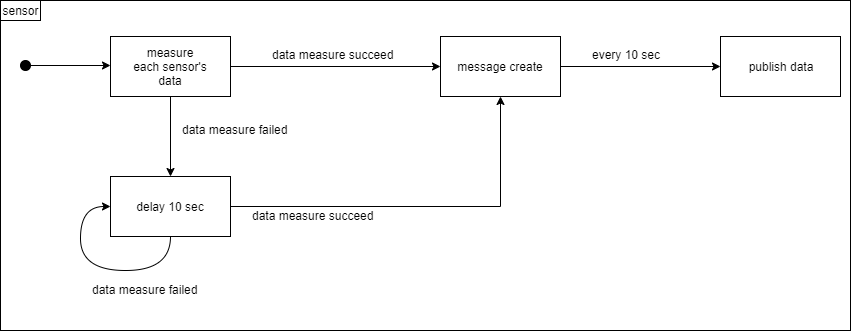

The diagram above was exported from draw.io. Its source (the exported page's mxGraphModel, read from the mxfile embedded in the PNG):
<mxGraphModel dx="1088" dy="519" grid="1" gridSize="10" guides="1" tooltips="1" connect="1" arrows="1" fold="1" page="1" pageScale="1" pageWidth="850" pageHeight="1100" math="0" shadow="0">
  <root>
    <mxCell id="0" />
    <mxCell id="1" parent="0" />
    <mxCell id="-T4DPgjJzkLXvKzUEZ78-24" value="" style="rounded=0;whiteSpace=wrap;html=1;fillColor=none;" parent="1" vertex="1">
      <mxGeometry y="30" width="850" height="330" as="geometry" />
    </mxCell>
    <mxCell id="-T4DPgjJzkLXvKzUEZ78-4" value="" style="edgeStyle=orthogonalEdgeStyle;rounded=0;orthogonalLoop=1;jettySize=auto;html=1;startArrow=none;startFill=0;endArrow=classic;endFill=1;strokeColor=#000000;" parent="1" source="-T4DPgjJzkLXvKzUEZ78-2" edge="1">
      <mxGeometry relative="1" as="geometry">
        <mxPoint x="110" y="95" as="targetPoint" />
      </mxGeometry>
    </mxCell>
    <mxCell id="-T4DPgjJzkLXvKzUEZ78-2" value="" style="ellipse;whiteSpace=wrap;html=1;aspect=fixed;fillColor=#000000;" parent="1" vertex="1">
      <mxGeometry x="20" y="90" width="10" height="10" as="geometry" />
    </mxCell>
    <mxCell id="-T4DPgjJzkLXvKzUEZ78-7" value="" style="edgeStyle=orthogonalEdgeStyle;rounded=0;orthogonalLoop=1;jettySize=auto;html=1;startArrow=none;startFill=0;endArrow=classic;endFill=1;strokeColor=#000000;" parent="1" source="-T4DPgjJzkLXvKzUEZ78-5" target="-T4DPgjJzkLXvKzUEZ78-6" edge="1">
      <mxGeometry relative="1" as="geometry" />
    </mxCell>
    <mxCell id="-T4DPgjJzkLXvKzUEZ78-13" value="" style="edgeStyle=orthogonalEdgeStyle;rounded=0;orthogonalLoop=1;jettySize=auto;html=1;startArrow=none;startFill=0;endArrow=classic;endFill=1;strokeColor=#000000;" parent="1" source="-T4DPgjJzkLXvKzUEZ78-5" target="-T4DPgjJzkLXvKzUEZ78-10" edge="1">
      <mxGeometry relative="1" as="geometry" />
    </mxCell>
    <mxCell id="-T4DPgjJzkLXvKzUEZ78-5" value="measure&lt;br&gt;each sensor's&lt;br&gt;data" style="rounded=0;whiteSpace=wrap;html=1;fillColor=none;" parent="1" vertex="1">
      <mxGeometry x="110" y="66" width="120" height="60" as="geometry" />
    </mxCell>
    <mxCell id="-T4DPgjJzkLXvKzUEZ78-9" value="" style="edgeStyle=orthogonalEdgeStyle;rounded=0;orthogonalLoop=1;jettySize=auto;html=1;startArrow=none;startFill=0;endArrow=classic;endFill=1;strokeColor=#000000;" parent="1" source="-T4DPgjJzkLXvKzUEZ78-6" target="-T4DPgjJzkLXvKzUEZ78-8" edge="1">
      <mxGeometry relative="1" as="geometry" />
    </mxCell>
    <mxCell id="-T4DPgjJzkLXvKzUEZ78-11" value="" style="edgeStyle=orthogonalEdgeStyle;rounded=0;orthogonalLoop=1;jettySize=auto;html=1;startArrow=classic;startFill=1;endArrow=none;endFill=0;strokeColor=#000000;" parent="1" source="-T4DPgjJzkLXvKzUEZ78-6" target="-T4DPgjJzkLXvKzUEZ78-10" edge="1">
      <mxGeometry relative="1" as="geometry">
        <Array as="points">
          <mxPoint x="500" y="236" />
        </Array>
      </mxGeometry>
    </mxCell>
    <mxCell id="-T4DPgjJzkLXvKzUEZ78-6" value="message create" style="rounded=0;whiteSpace=wrap;html=1;fillColor=none;" parent="1" vertex="1">
      <mxGeometry x="440" y="66" width="120" height="60" as="geometry" />
    </mxCell>
    <mxCell id="-T4DPgjJzkLXvKzUEZ78-15" value="" style="edgeStyle=orthogonalEdgeStyle;orthogonalLoop=1;jettySize=auto;html=1;startArrow=none;startFill=0;endArrow=classic;endFill=1;strokeColor=#000000;curved=1;entryX=0;entryY=0.5;entryDx=0;entryDy=0;exitX=0.5;exitY=1;exitDx=0;exitDy=0;" parent="1" source="-T4DPgjJzkLXvKzUEZ78-10" target="-T4DPgjJzkLXvKzUEZ78-10" edge="1">
      <mxGeometry relative="1" as="geometry">
        <mxPoint x="170" y="346" as="targetPoint" />
        <Array as="points">
          <mxPoint x="170" y="300" />
          <mxPoint x="80" y="300" />
          <mxPoint x="80" y="236" />
        </Array>
      </mxGeometry>
    </mxCell>
    <mxCell id="-T4DPgjJzkLXvKzUEZ78-10" value="delay 10 sec" style="rounded=0;whiteSpace=wrap;html=1;fillColor=none;" parent="1" vertex="1">
      <mxGeometry x="110" y="206" width="120" height="60" as="geometry" />
    </mxCell>
    <mxCell id="-T4DPgjJzkLXvKzUEZ78-8" value="publish data" style="rounded=0;whiteSpace=wrap;html=1;fillColor=none;" parent="1" vertex="1">
      <mxGeometry x="720" y="66" width="120" height="60" as="geometry" />
    </mxCell>
    <mxCell id="-T4DPgjJzkLXvKzUEZ78-16" value="data measure failed" style="text;html=1;resizable=0;points=[];autosize=1;align=left;verticalAlign=top;spacingTop=-4;" parent="1" vertex="1">
      <mxGeometry x="90" y="310" width="120" height="20" as="geometry" />
    </mxCell>
    <mxCell id="-T4DPgjJzkLXvKzUEZ78-17" value="data measure succeed" style="text;html=1;resizable=0;points=[];autosize=1;align=left;verticalAlign=top;spacingTop=-4;" parent="1" vertex="1">
      <mxGeometry x="250" y="236" width="140" height="20" as="geometry" />
    </mxCell>
    <mxCell id="-T4DPgjJzkLXvKzUEZ78-21" value="data measure succeed" style="text;html=1;resizable=0;points=[];autosize=1;align=left;verticalAlign=top;spacingTop=-4;" parent="1" vertex="1">
      <mxGeometry x="270" y="75" width="140" height="20" as="geometry" />
    </mxCell>
    <mxCell id="-T4DPgjJzkLXvKzUEZ78-22" value="every 10 sec" style="text;html=1;resizable=0;points=[];autosize=1;align=left;verticalAlign=top;spacingTop=-4;" parent="1" vertex="1">
      <mxGeometry x="590" y="75" width="80" height="20" as="geometry" />
    </mxCell>
    <mxCell id="-T4DPgjJzkLXvKzUEZ78-23" value="data measure failed" style="text;html=1;resizable=0;points=[];autosize=1;align=left;verticalAlign=top;spacingTop=-4;" parent="1" vertex="1">
      <mxGeometry x="180" y="150" width="120" height="20" as="geometry" />
    </mxCell>
    <mxCell id="-T4DPgjJzkLXvKzUEZ78-25" value="sensor" style="rounded=0;whiteSpace=wrap;html=1;fillColor=none;" parent="1" vertex="1">
      <mxGeometry y="30" width="40" height="20" as="geometry" />
    </mxCell>
  </root>
</mxGraphModel>